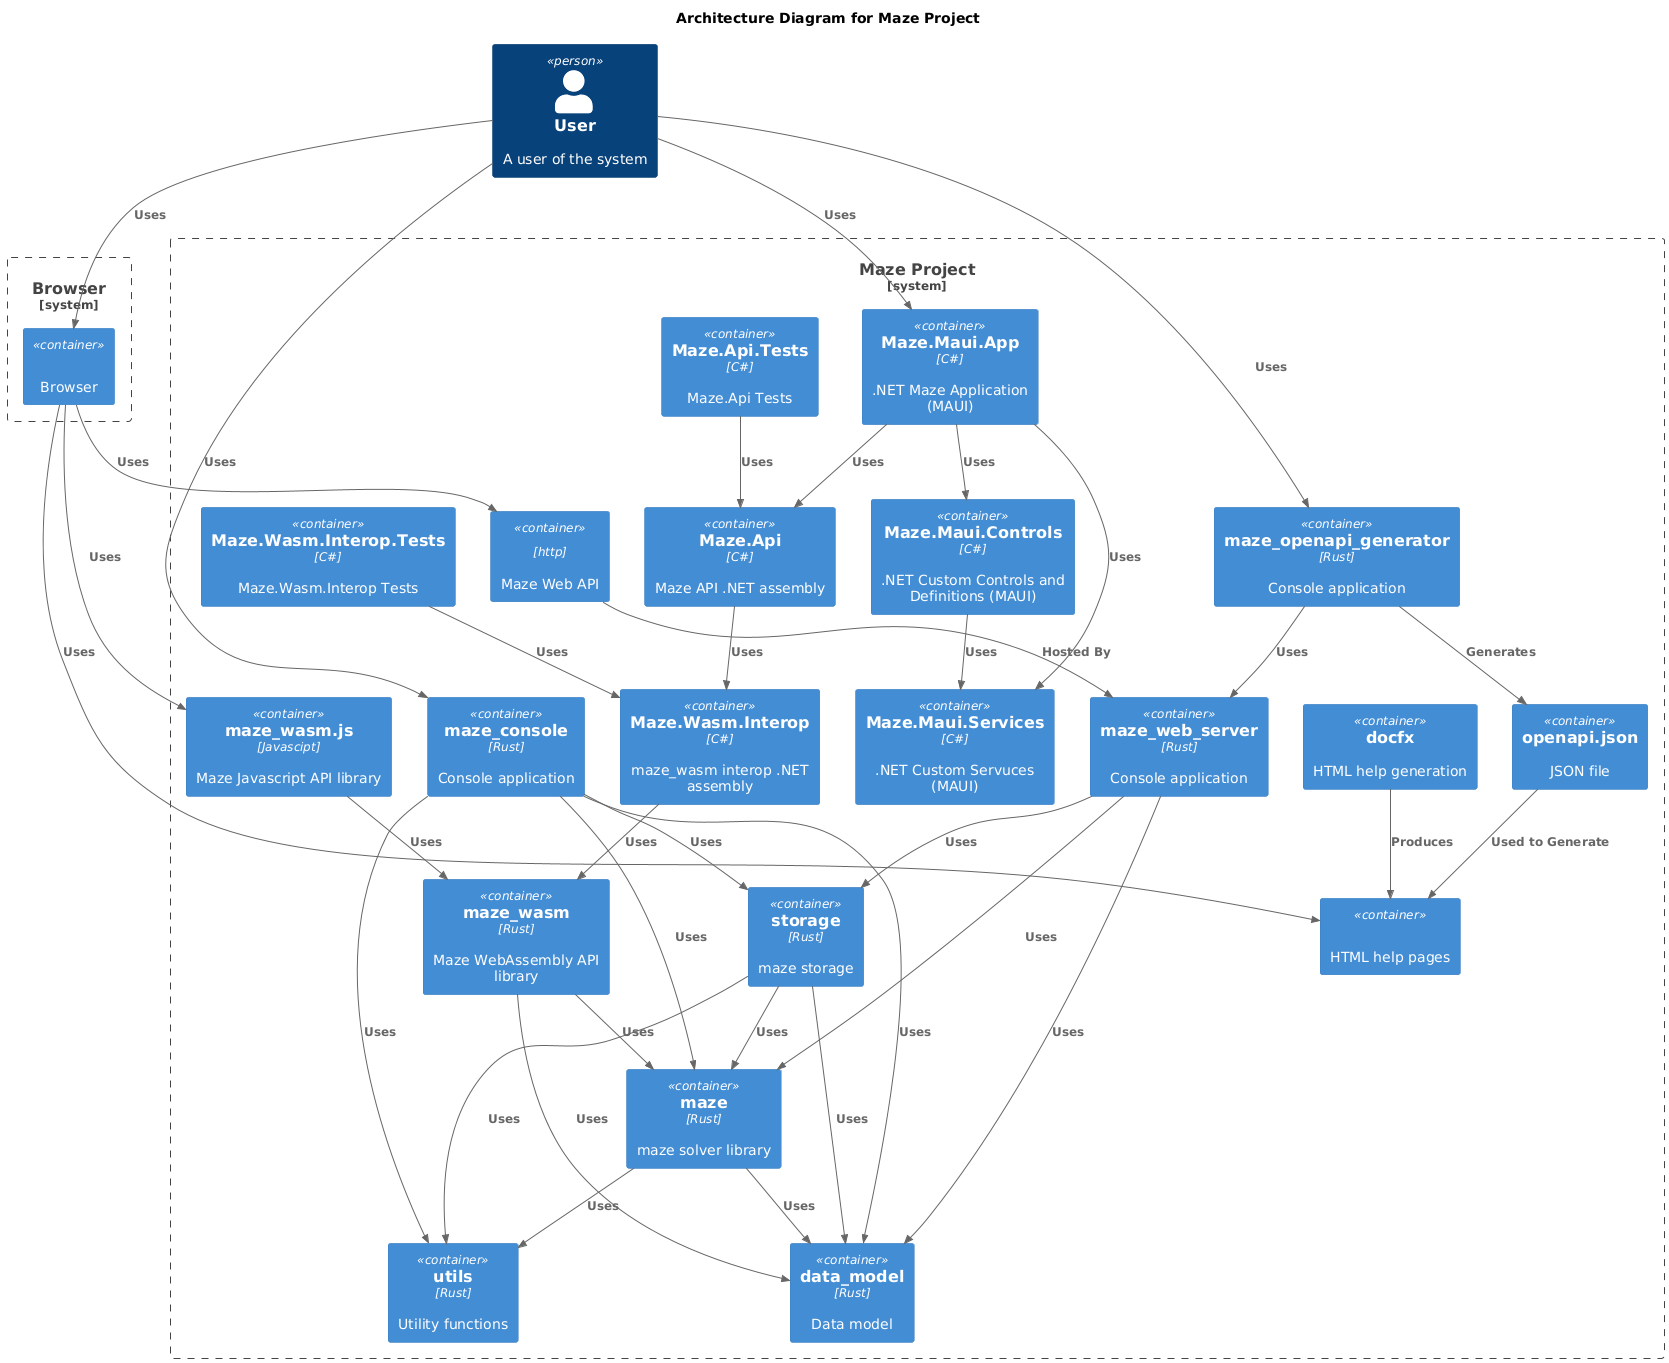

The diagram above was rendered by PlantUML. Its source (embedded in the PNG):
@startuml

!include https://raw.githubusercontent.com/plantuml-stdlib/C4-PlantUML/master/C4_Container.puml

title Architecture Diagram for Maze Project

Person(user, "User", "A user of the system")

System_Boundary(c1, "Browser") {
    Container(browser, "", "", "Browser")
}

System_Boundary(c2, "Maze Project") {
    Container(html_help, "", "", "HTML help pages")
    Container(data_model, "data_model", "Rust", "Data model")
    Container(docfx, "docfx", "", "HTML help generation")
    Container(maze, "maze", "Rust", "maze solver library")
    Container(maze_maui_app_net, "Maze.Maui.App", "C#", ".NET Maze Application (MAUI)")
    Container(maze_maui_controls_net, "Maze.Maui.Controls", "C#", ".NET Custom Controls and Definitions (MAUI)")
    Container(maze_maui_services_net, "Maze.Maui.Services", "C#", ".NET Custom Servuces (MAUI)")
    Container(maze_api_net_tests, "Maze.Api.Tests", "C#", "Maze.Api Tests")
    Container(maze_api_net, "Maze.Api", "C#", "Maze API .NET assembly")
    Container(maze_wasm_interop_net_tests, "Maze.Wasm.Interop.Tests", "C#", "Maze.Wasm.Interop Tests")
    Container(maze_wasm_interop_net, "Maze.Wasm.Interop", "C#", "maze_wasm interop .NET assembly")
    Container(maze_wasm_js, "maze_wasm.js", "Javascipt", "Maze Javascript API library")
    Container(maze_wasm, "maze_wasm", "Rust", "Maze WebAssembly API library")
    Container(maze_console, "maze_console", "Rust", "Console application")
    Container(maze_web_api, "", "http", "Maze Web API")
    Container(maze_web_server, "maze_web_server", "Rust", "Console application")
    Container(maze_openapi_generator, "maze_openapi_generator", "Rust", "Console application")
    Container(openapi_json, "openapi.json", "", "JSON file")
    Container(storage, "storage", "Rust", "maze storage")
    Container(utils, "utils", "Rust", "Utility functions")
}

Rel(user, browser, "Uses")
Rel(browser, html_help, "Uses")
Rel(browser, maze_wasm_js, "Uses")
Rel(docfx, html_help, "Produces")
Rel(user, maze_console, "Uses")
Rel(maze_console, data_model, "Uses")
Rel(maze_console, maze, "Uses")
Rel(maze_console, storage, "Uses")
Rel(maze_console, utils, "Uses")
Rel(browser, maze_web_api, "Uses")
Rel(maze_web_api, maze_web_server, "Hosted By")
Rel(maze_web_server, data_model, "Uses")
Rel(maze_web_server, maze, "Uses")
Rel(maze_web_server, storage, "Uses")
Rel(user, maze_openapi_generator, "Uses")
Rel(maze_openapi_generator, maze_web_server, "Uses")
Rel(maze_openapi_generator, openapi_json, "Generates")
Rel(openapi_json, html_help, "Used to Generate")
Rel(user, maze_maui_app_net, "Uses")
Rel(maze_maui_app_net, maze_maui_controls_net, "Uses")
Rel(maze_maui_app_net, maze_maui_services_net, "Uses")
Rel(maze_maui_app_net, maze_api_net, "Uses")
Rel(maze_maui_controls_net, maze_maui_services_net, "Uses")
Rel(maze_api_net_tests, maze_api_net, "Uses")
Rel(maze_api_net, maze_wasm_interop_net, "Uses")
Rel(maze_wasm_interop_net_tests, maze_wasm_interop_net, "Uses")
Rel(maze_wasm_interop_net, maze_wasm, "Uses")
Rel(maze_wasm_js, maze_wasm, "Uses")
Rel(maze_wasm, data_model, "Uses")
Rel(maze_wasm, maze, "Uses")
Rel(storage, data_model, "Uses")
Rel(storage, maze, "Uses")
Rel(storage, utils, "Uses")
Rel(maze, data_model, "Uses")
Rel(maze, utils, "Uses")

@enduml